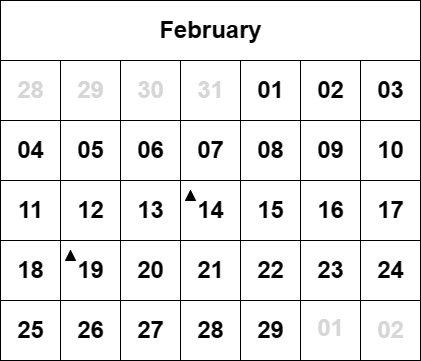

The diagram above was exported from draw.io. Its source (the exported page's mxGraphModel, read from the mxfile embedded in the PNG):
<mxGraphModel dx="1002" dy="569" grid="1" gridSize="10" guides="1" tooltips="1" connect="1" arrows="1" fold="1" page="1" pageScale="1" pageWidth="850" pageHeight="1100" math="0" shadow="0">
  <root>
    <mxCell id="0" />
    <mxCell id="1" parent="0" />
    <mxCell id="AUzy9SSbG8iMTr_u6fs2-2" value="" style="rounded=0;whiteSpace=wrap;html=1;" vertex="1" parent="1">
      <mxGeometry x="80" y="200" width="60" height="60" as="geometry" />
    </mxCell>
    <mxCell id="AUzy9SSbG8iMTr_u6fs2-3" value="" style="rounded=0;whiteSpace=wrap;html=1;" vertex="1" parent="1">
      <mxGeometry x="140" y="200" width="60" height="60" as="geometry" />
    </mxCell>
    <mxCell id="AUzy9SSbG8iMTr_u6fs2-4" value="" style="rounded=0;whiteSpace=wrap;html=1;" vertex="1" parent="1">
      <mxGeometry x="200" y="200" width="60" height="60" as="geometry" />
    </mxCell>
    <mxCell id="AUzy9SSbG8iMTr_u6fs2-5" value="" style="rounded=0;whiteSpace=wrap;html=1;" vertex="1" parent="1">
      <mxGeometry x="260" y="200" width="60" height="60" as="geometry" />
    </mxCell>
    <mxCell id="AUzy9SSbG8iMTr_u6fs2-6" value="" style="rounded=0;whiteSpace=wrap;html=1;" vertex="1" parent="1">
      <mxGeometry x="320" y="200" width="60" height="60" as="geometry" />
    </mxCell>
    <mxCell id="AUzy9SSbG8iMTr_u6fs2-8" value="" style="rounded=0;whiteSpace=wrap;html=1;" vertex="1" parent="1">
      <mxGeometry x="380" y="200" width="60" height="60" as="geometry" />
    </mxCell>
    <mxCell id="AUzy9SSbG8iMTr_u6fs2-9" value="" style="rounded=0;whiteSpace=wrap;html=1;" vertex="1" parent="1">
      <mxGeometry x="440" y="200" width="60" height="60" as="geometry" />
    </mxCell>
    <mxCell id="AUzy9SSbG8iMTr_u6fs2-10" value="" style="rounded=0;whiteSpace=wrap;html=1;" vertex="1" parent="1">
      <mxGeometry x="80" y="260" width="60" height="60" as="geometry" />
    </mxCell>
    <mxCell id="AUzy9SSbG8iMTr_u6fs2-11" value="" style="rounded=0;whiteSpace=wrap;html=1;" vertex="1" parent="1">
      <mxGeometry x="140" y="260" width="60" height="60" as="geometry" />
    </mxCell>
    <mxCell id="AUzy9SSbG8iMTr_u6fs2-12" value="" style="rounded=0;whiteSpace=wrap;html=1;" vertex="1" parent="1">
      <mxGeometry x="200" y="260" width="60" height="60" as="geometry" />
    </mxCell>
    <mxCell id="AUzy9SSbG8iMTr_u6fs2-13" value="" style="rounded=0;whiteSpace=wrap;html=1;" vertex="1" parent="1">
      <mxGeometry x="260" y="260" width="60" height="60" as="geometry" />
    </mxCell>
    <mxCell id="AUzy9SSbG8iMTr_u6fs2-14" value="" style="rounded=0;whiteSpace=wrap;html=1;" vertex="1" parent="1">
      <mxGeometry x="320" y="260" width="60" height="60" as="geometry" />
    </mxCell>
    <mxCell id="AUzy9SSbG8iMTr_u6fs2-15" value="" style="rounded=0;whiteSpace=wrap;html=1;" vertex="1" parent="1">
      <mxGeometry x="380" y="260" width="60" height="60" as="geometry" />
    </mxCell>
    <mxCell id="AUzy9SSbG8iMTr_u6fs2-16" value="" style="rounded=0;whiteSpace=wrap;html=1;" vertex="1" parent="1">
      <mxGeometry x="440" y="260" width="60" height="60" as="geometry" />
    </mxCell>
    <mxCell id="AUzy9SSbG8iMTr_u6fs2-17" value="" style="rounded=0;whiteSpace=wrap;html=1;" vertex="1" parent="1">
      <mxGeometry x="80" y="320" width="60" height="60" as="geometry" />
    </mxCell>
    <mxCell id="AUzy9SSbG8iMTr_u6fs2-18" value="" style="rounded=0;whiteSpace=wrap;html=1;" vertex="1" parent="1">
      <mxGeometry x="140" y="320" width="60" height="60" as="geometry" />
    </mxCell>
    <mxCell id="AUzy9SSbG8iMTr_u6fs2-19" value="" style="rounded=0;whiteSpace=wrap;html=1;" vertex="1" parent="1">
      <mxGeometry x="200" y="320" width="60" height="60" as="geometry" />
    </mxCell>
    <mxCell id="AUzy9SSbG8iMTr_u6fs2-20" value="" style="rounded=0;whiteSpace=wrap;html=1;" vertex="1" parent="1">
      <mxGeometry x="260" y="320" width="60" height="60" as="geometry" />
    </mxCell>
    <mxCell id="AUzy9SSbG8iMTr_u6fs2-21" value="" style="rounded=0;whiteSpace=wrap;html=1;" vertex="1" parent="1">
      <mxGeometry x="320" y="320" width="60" height="60" as="geometry" />
    </mxCell>
    <mxCell id="AUzy9SSbG8iMTr_u6fs2-22" value="" style="rounded=0;whiteSpace=wrap;html=1;" vertex="1" parent="1">
      <mxGeometry x="380" y="320" width="60" height="60" as="geometry" />
    </mxCell>
    <mxCell id="AUzy9SSbG8iMTr_u6fs2-23" value="" style="rounded=0;whiteSpace=wrap;html=1;" vertex="1" parent="1">
      <mxGeometry x="440" y="320" width="60" height="60" as="geometry" />
    </mxCell>
    <mxCell id="AUzy9SSbG8iMTr_u6fs2-24" value="" style="rounded=0;whiteSpace=wrap;html=1;" vertex="1" parent="1">
      <mxGeometry x="80" y="380" width="60" height="60" as="geometry" />
    </mxCell>
    <mxCell id="AUzy9SSbG8iMTr_u6fs2-25" value="" style="rounded=0;whiteSpace=wrap;html=1;" vertex="1" parent="1">
      <mxGeometry x="140" y="380" width="60" height="60" as="geometry" />
    </mxCell>
    <mxCell id="AUzy9SSbG8iMTr_u6fs2-26" value="" style="rounded=0;whiteSpace=wrap;html=1;" vertex="1" parent="1">
      <mxGeometry x="200" y="380" width="60" height="60" as="geometry" />
    </mxCell>
    <mxCell id="AUzy9SSbG8iMTr_u6fs2-27" value="" style="rounded=0;whiteSpace=wrap;html=1;" vertex="1" parent="1">
      <mxGeometry x="260" y="380" width="60" height="60" as="geometry" />
    </mxCell>
    <mxCell id="AUzy9SSbG8iMTr_u6fs2-28" value="" style="rounded=0;whiteSpace=wrap;html=1;" vertex="1" parent="1">
      <mxGeometry x="320" y="380" width="60" height="60" as="geometry" />
    </mxCell>
    <mxCell id="AUzy9SSbG8iMTr_u6fs2-29" value="" style="rounded=0;whiteSpace=wrap;html=1;" vertex="1" parent="1">
      <mxGeometry x="380" y="380" width="60" height="60" as="geometry" />
    </mxCell>
    <mxCell id="AUzy9SSbG8iMTr_u6fs2-30" value="" style="rounded=0;whiteSpace=wrap;html=1;" vertex="1" parent="1">
      <mxGeometry x="440" y="380" width="60" height="60" as="geometry" />
    </mxCell>
    <mxCell id="AUzy9SSbG8iMTr_u6fs2-31" value="" style="rounded=0;whiteSpace=wrap;html=1;" vertex="1" parent="1">
      <mxGeometry x="80" y="440" width="60" height="60" as="geometry" />
    </mxCell>
    <mxCell id="AUzy9SSbG8iMTr_u6fs2-32" value="" style="rounded=0;whiteSpace=wrap;html=1;" vertex="1" parent="1">
      <mxGeometry x="140" y="440" width="60" height="60" as="geometry" />
    </mxCell>
    <mxCell id="AUzy9SSbG8iMTr_u6fs2-33" value="" style="rounded=0;whiteSpace=wrap;html=1;" vertex="1" parent="1">
      <mxGeometry x="200" y="440" width="60" height="60" as="geometry" />
    </mxCell>
    <mxCell id="AUzy9SSbG8iMTr_u6fs2-34" value="" style="rounded=0;whiteSpace=wrap;html=1;" vertex="1" parent="1">
      <mxGeometry x="260" y="440" width="60" height="60" as="geometry" />
    </mxCell>
    <mxCell id="AUzy9SSbG8iMTr_u6fs2-35" value="" style="rounded=0;whiteSpace=wrap;html=1;" vertex="1" parent="1">
      <mxGeometry x="320" y="440" width="60" height="60" as="geometry" />
    </mxCell>
    <mxCell id="AUzy9SSbG8iMTr_u6fs2-36" value="" style="rounded=0;whiteSpace=wrap;html=1;" vertex="1" parent="1">
      <mxGeometry x="380" y="440" width="60" height="60" as="geometry" />
    </mxCell>
    <mxCell id="AUzy9SSbG8iMTr_u6fs2-37" value="" style="rounded=0;whiteSpace=wrap;html=1;" vertex="1" parent="1">
      <mxGeometry x="440" y="440" width="60" height="60" as="geometry" />
    </mxCell>
    <mxCell id="AUzy9SSbG8iMTr_u6fs2-46" value="" style="rounded=0;whiteSpace=wrap;html=1;" vertex="1" parent="1">
      <mxGeometry x="80" y="140" width="420" height="60" as="geometry" />
    </mxCell>
    <mxCell id="AUzy9SSbG8iMTr_u6fs2-47" value="February" style="text;strokeColor=none;fillColor=none;html=1;fontSize=24;fontStyle=1;verticalAlign=middle;align=center;" vertex="1" parent="1">
      <mxGeometry x="240" y="150" width="100" height="40" as="geometry" />
    </mxCell>
    <mxCell id="AUzy9SSbG8iMTr_u6fs2-49" value="28" style="text;strokeColor=none;fillColor=none;html=1;fontSize=24;fontStyle=1;verticalAlign=middle;align=center;fontColor=#d6d6d6;" vertex="1" parent="1">
      <mxGeometry x="95" y="225" width="30" height="10" as="geometry" />
    </mxCell>
    <mxCell id="AUzy9SSbG8iMTr_u6fs2-50" value="29" style="text;strokeColor=none;fillColor=none;html=1;fontSize=24;fontStyle=1;verticalAlign=middle;align=center;fontColor=#d6d6d6;" vertex="1" parent="1">
      <mxGeometry x="155" y="225" width="30" height="10" as="geometry" />
    </mxCell>
    <mxCell id="AUzy9SSbG8iMTr_u6fs2-51" value="30" style="text;strokeColor=none;fillColor=none;html=1;fontSize=24;fontStyle=1;verticalAlign=middle;align=center;fontColor=#d6d6d6;" vertex="1" parent="1">
      <mxGeometry x="215" y="225" width="30" height="10" as="geometry" />
    </mxCell>
    <mxCell id="AUzy9SSbG8iMTr_u6fs2-52" value="31" style="text;strokeColor=none;fillColor=none;html=1;fontSize=24;fontStyle=1;verticalAlign=middle;align=center;fontColor=#d6d6d6;" vertex="1" parent="1">
      <mxGeometry x="275" y="222.5" width="30" height="15" as="geometry" />
    </mxCell>
    <mxCell id="AUzy9SSbG8iMTr_u6fs2-54" value="01" style="text;strokeColor=none;fillColor=none;html=1;fontSize=24;fontStyle=1;verticalAlign=middle;align=center;fontColor=#000000;" vertex="1" parent="1">
      <mxGeometry x="335" y="225" width="30" height="10" as="geometry" />
    </mxCell>
    <mxCell id="AUzy9SSbG8iMTr_u6fs2-55" value="02" style="text;strokeColor=none;fillColor=none;html=1;fontSize=24;fontStyle=1;verticalAlign=middle;align=center;" vertex="1" parent="1">
      <mxGeometry x="395" y="220" width="30" height="20" as="geometry" />
    </mxCell>
    <mxCell id="AUzy9SSbG8iMTr_u6fs2-56" value="03" style="text;strokeColor=none;fillColor=none;html=1;fontSize=24;fontStyle=1;verticalAlign=middle;align=center;" vertex="1" parent="1">
      <mxGeometry x="455" y="220" width="30" height="20" as="geometry" />
    </mxCell>
    <mxCell id="AUzy9SSbG8iMTr_u6fs2-57" value="04" style="text;strokeColor=none;fillColor=none;html=1;fontSize=24;fontStyle=1;verticalAlign=middle;align=center;" vertex="1" parent="1">
      <mxGeometry x="95" y="280" width="30" height="20" as="geometry" />
    </mxCell>
    <mxCell id="AUzy9SSbG8iMTr_u6fs2-58" value="05" style="text;strokeColor=none;fillColor=none;html=1;fontSize=24;fontStyle=1;verticalAlign=middle;align=center;" vertex="1" parent="1">
      <mxGeometry x="155" y="280" width="30" height="20" as="geometry" />
    </mxCell>
    <mxCell id="AUzy9SSbG8iMTr_u6fs2-59" value="06" style="text;strokeColor=none;fillColor=none;html=1;fontSize=24;fontStyle=1;verticalAlign=middle;align=center;" vertex="1" parent="1">
      <mxGeometry x="215" y="280" width="30" height="20" as="geometry" />
    </mxCell>
    <mxCell id="AUzy9SSbG8iMTr_u6fs2-61" value="07" style="text;strokeColor=none;fillColor=none;html=1;fontSize=24;fontStyle=1;verticalAlign=middle;align=center;" vertex="1" parent="1">
      <mxGeometry x="275" y="280" width="30" height="20" as="geometry" />
    </mxCell>
    <mxCell id="AUzy9SSbG8iMTr_u6fs2-62" value="08" style="text;strokeColor=none;fillColor=none;html=1;fontSize=24;fontStyle=1;verticalAlign=middle;align=center;" vertex="1" parent="1">
      <mxGeometry x="335" y="280" width="30" height="20" as="geometry" />
    </mxCell>
    <mxCell id="AUzy9SSbG8iMTr_u6fs2-63" value="09" style="text;strokeColor=none;fillColor=none;html=1;fontSize=24;fontStyle=1;verticalAlign=middle;align=center;" vertex="1" parent="1">
      <mxGeometry x="395" y="280" width="30" height="20" as="geometry" />
    </mxCell>
    <mxCell id="AUzy9SSbG8iMTr_u6fs2-64" value="10" style="text;strokeColor=none;fillColor=none;html=1;fontSize=24;fontStyle=1;verticalAlign=middle;align=center;" vertex="1" parent="1">
      <mxGeometry x="455" y="280" width="30" height="20" as="geometry" />
    </mxCell>
    <mxCell id="AUzy9SSbG8iMTr_u6fs2-65" value="11" style="text;strokeColor=none;fillColor=none;html=1;fontSize=24;fontStyle=1;verticalAlign=middle;align=center;" vertex="1" parent="1">
      <mxGeometry x="95" y="340" width="30" height="20" as="geometry" />
    </mxCell>
    <mxCell id="AUzy9SSbG8iMTr_u6fs2-66" value="12" style="text;strokeColor=none;fillColor=none;html=1;fontSize=24;fontStyle=1;verticalAlign=middle;align=center;" vertex="1" parent="1">
      <mxGeometry x="155" y="340" width="30" height="20" as="geometry" />
    </mxCell>
    <mxCell id="AUzy9SSbG8iMTr_u6fs2-67" value="13" style="text;strokeColor=none;fillColor=none;html=1;fontSize=24;fontStyle=1;verticalAlign=middle;align=center;" vertex="1" parent="1">
      <mxGeometry x="215" y="340" width="30" height="20" as="geometry" />
    </mxCell>
    <mxCell id="AUzy9SSbG8iMTr_u6fs2-68" value="14" style="text;strokeColor=none;fillColor=none;html=1;fontSize=24;fontStyle=1;verticalAlign=middle;align=center;" vertex="1" parent="1">
      <mxGeometry x="275" y="340" width="30" height="20" as="geometry" />
    </mxCell>
    <mxCell id="AUzy9SSbG8iMTr_u6fs2-69" value="15" style="text;strokeColor=none;fillColor=none;html=1;fontSize=24;fontStyle=1;verticalAlign=middle;align=center;" vertex="1" parent="1">
      <mxGeometry x="335" y="340" width="30" height="20" as="geometry" />
    </mxCell>
    <mxCell id="AUzy9SSbG8iMTr_u6fs2-70" value="16" style="text;strokeColor=none;fillColor=none;html=1;fontSize=24;fontStyle=1;verticalAlign=middle;align=center;" vertex="1" parent="1">
      <mxGeometry x="395" y="340" width="30" height="20" as="geometry" />
    </mxCell>
    <mxCell id="AUzy9SSbG8iMTr_u6fs2-71" value="17" style="text;strokeColor=none;fillColor=none;html=1;fontSize=24;fontStyle=1;verticalAlign=middle;align=center;" vertex="1" parent="1">
      <mxGeometry x="455" y="340" width="30" height="20" as="geometry" />
    </mxCell>
    <mxCell id="AUzy9SSbG8iMTr_u6fs2-72" value="18" style="text;strokeColor=none;fillColor=none;html=1;fontSize=24;fontStyle=1;verticalAlign=middle;align=center;" vertex="1" parent="1">
      <mxGeometry x="95" y="400" width="30" height="20" as="geometry" />
    </mxCell>
    <mxCell id="AUzy9SSbG8iMTr_u6fs2-73" value="19" style="text;strokeColor=none;fillColor=none;html=1;fontSize=24;fontStyle=1;verticalAlign=middle;align=center;" vertex="1" parent="1">
      <mxGeometry x="155" y="400" width="30" height="20" as="geometry" />
    </mxCell>
    <mxCell id="AUzy9SSbG8iMTr_u6fs2-74" value="20" style="text;strokeColor=none;fillColor=none;html=1;fontSize=24;fontStyle=1;verticalAlign=middle;align=center;" vertex="1" parent="1">
      <mxGeometry x="215" y="400" width="30" height="20" as="geometry" />
    </mxCell>
    <mxCell id="AUzy9SSbG8iMTr_u6fs2-75" value="21" style="text;strokeColor=none;fillColor=none;html=1;fontSize=24;fontStyle=1;verticalAlign=middle;align=center;" vertex="1" parent="1">
      <mxGeometry x="275" y="400" width="30" height="20" as="geometry" />
    </mxCell>
    <mxCell id="AUzy9SSbG8iMTr_u6fs2-76" value="22" style="text;strokeColor=none;fillColor=none;html=1;fontSize=24;fontStyle=1;verticalAlign=middle;align=center;" vertex="1" parent="1">
      <mxGeometry x="335" y="400" width="30" height="20" as="geometry" />
    </mxCell>
    <mxCell id="AUzy9SSbG8iMTr_u6fs2-77" value="23" style="text;strokeColor=none;fillColor=none;html=1;fontSize=24;fontStyle=1;verticalAlign=middle;align=center;" vertex="1" parent="1">
      <mxGeometry x="395" y="400" width="30" height="20" as="geometry" />
    </mxCell>
    <mxCell id="AUzy9SSbG8iMTr_u6fs2-78" value="24" style="text;strokeColor=none;fillColor=none;html=1;fontSize=24;fontStyle=1;verticalAlign=middle;align=center;" vertex="1" parent="1">
      <mxGeometry x="455" y="400" width="30" height="20" as="geometry" />
    </mxCell>
    <mxCell id="AUzy9SSbG8iMTr_u6fs2-79" value="25" style="text;strokeColor=none;fillColor=none;html=1;fontSize=24;fontStyle=1;verticalAlign=middle;align=center;" vertex="1" parent="1">
      <mxGeometry x="95" y="460" width="30" height="20" as="geometry" />
    </mxCell>
    <mxCell id="AUzy9SSbG8iMTr_u6fs2-80" value="26" style="text;strokeColor=none;fillColor=none;html=1;fontSize=24;fontStyle=1;verticalAlign=middle;align=center;" vertex="1" parent="1">
      <mxGeometry x="155" y="460" width="30" height="20" as="geometry" />
    </mxCell>
    <mxCell id="AUzy9SSbG8iMTr_u6fs2-81" value="27" style="text;strokeColor=none;fillColor=none;html=1;fontSize=24;fontStyle=1;verticalAlign=middle;align=center;" vertex="1" parent="1">
      <mxGeometry x="215" y="460" width="30" height="20" as="geometry" />
    </mxCell>
    <mxCell id="AUzy9SSbG8iMTr_u6fs2-82" value="28" style="text;strokeColor=none;fillColor=none;html=1;fontSize=24;fontStyle=1;verticalAlign=middle;align=center;" vertex="1" parent="1">
      <mxGeometry x="275" y="460" width="30" height="20" as="geometry" />
    </mxCell>
    <mxCell id="AUzy9SSbG8iMTr_u6fs2-83" value="29" style="text;strokeColor=none;fillColor=none;html=1;fontSize=24;fontStyle=1;verticalAlign=middle;align=center;" vertex="1" parent="1">
      <mxGeometry x="335" y="460" width="30" height="20" as="geometry" />
    </mxCell>
    <mxCell id="AUzy9SSbG8iMTr_u6fs2-84" value="01" style="text;strokeColor=none;fillColor=none;html=1;fontSize=24;fontStyle=1;verticalAlign=middle;align=center;fontColor=#d6d6d6;" vertex="1" parent="1">
      <mxGeometry x="395" y="460" width="30" height="15" as="geometry" />
    </mxCell>
    <mxCell id="AUzy9SSbG8iMTr_u6fs2-85" value="02" style="text;strokeColor=none;fillColor=none;html=1;fontSize=24;fontStyle=1;verticalAlign=middle;align=center;fontColor=#d6d6d6;" vertex="1" parent="1">
      <mxGeometry x="455" y="462.5" width="30" height="15" as="geometry" />
    </mxCell>
    <mxCell id="AUzy9SSbG8iMTr_u6fs2-92" value="" style="triangle;whiteSpace=wrap;html=1;rotation=-90;labelBorderColor=default;labelBackgroundColor=#000000;fillColor=#000000;" vertex="1" parent="1">
      <mxGeometry x="265" y="330" width="10" height="10" as="geometry" />
    </mxCell>
    <mxCell id="AUzy9SSbG8iMTr_u6fs2-93" value="" style="triangle;whiteSpace=wrap;html=1;rotation=-90;fillColor=#000000;" vertex="1" parent="1">
      <mxGeometry x="145" y="390" width="10" height="10" as="geometry" />
    </mxCell>
  </root>
</mxGraphModel>